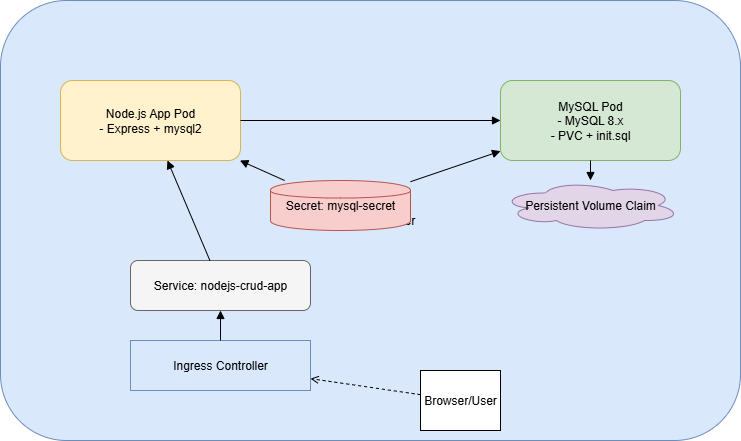

The diagram above was exported from draw.io. Its source (the exported page's mxGraphModel, read from the mxfile embedded in the PNG):
<mxGraphModel dx="988" dy="542" grid="1" gridSize="10" guides="1" tooltips="1" connect="1" arrows="1" fold="1" page="1" pageScale="1" pageWidth="850" pageHeight="1100" math="0" shadow="0">
  <root>
    <mxCell id="0" />
    <mxCell id="1" parent="0" />
    <mxCell id="9g2mjYFoCNsI_9FzqyYw-1" value="Minikube Cluster" style="rounded=1;whiteSpace=wrap;html=1;fillColor=#dae8fc;strokeColor=#6c8ebf;" vertex="1" parent="1">
      <mxGeometry x="60" y="90" width="740" height="440" as="geometry" />
    </mxCell>
    <mxCell id="9g2mjYFoCNsI_9FzqyYw-2" value="Node.js App Pod&#10;- Express + mysql2" style="rounded=1;whiteSpace=wrap;html=1;fillColor=#fff2cc;strokeColor=#d6b656;" vertex="1" parent="9g2mjYFoCNsI_9FzqyYw-1">
      <mxGeometry x="60" y="80" width="180" height="80" as="geometry" />
    </mxCell>
    <mxCell id="9g2mjYFoCNsI_9FzqyYw-3" value="MySQL Pod&#10;- MySQL 8.x&#10;- PVC + init.sql" style="rounded=1;whiteSpace=wrap;html=1;fillColor=#d5e8d4;strokeColor=#82b366;" vertex="1" parent="9g2mjYFoCNsI_9FzqyYw-1">
      <mxGeometry x="500" y="80" width="180" height="80" as="geometry" />
    </mxCell>
    <mxCell id="9g2mjYFoCNsI_9FzqyYw-4" value="Persistent Volume Claim" style="shape=cloud;whiteSpace=wrap;html=1;fillColor=#e1d5e7;strokeColor=#9673a6;" vertex="1" parent="9g2mjYFoCNsI_9FzqyYw-1">
      <mxGeometry x="500" y="180" width="180" height="50" as="geometry" />
    </mxCell>
    <mxCell id="9g2mjYFoCNsI_9FzqyYw-5" value="Secret: mysql-secret" style="shape=cylinder;whiteSpace=wrap;html=1;fillColor=#f8cecc;strokeColor=#b85450;" vertex="1" parent="9g2mjYFoCNsI_9FzqyYw-1">
      <mxGeometry x="270" y="180" width="140" height="50" as="geometry" />
    </mxCell>
    <mxCell id="9g2mjYFoCNsI_9FzqyYw-6" value="Service: nodejs-crud-app" style="rounded=1;whiteSpace=wrap;html=1;fillColor=#f5f5f5;strokeColor=#666666;" vertex="1" parent="9g2mjYFoCNsI_9FzqyYw-1">
      <mxGeometry x="130" y="260" width="180" height="50" as="geometry" />
    </mxCell>
    <mxCell id="9g2mjYFoCNsI_9FzqyYw-7" value="Ingress Controller" style="shape=mxgraph.internet;whiteSpace=wrap;html=1;fillColor=#dae8fc;strokeColor=#6c8ebf;" vertex="1" parent="9g2mjYFoCNsI_9FzqyYw-1">
      <mxGeometry x="130" y="340" width="180" height="50" as="geometry" />
    </mxCell>
    <mxCell id="9g2mjYFoCNsI_9FzqyYw-8" style="endArrow=block;html=1;strokeColor=#000000;" edge="1" parent="9g2mjYFoCNsI_9FzqyYw-1" source="9g2mjYFoCNsI_9FzqyYw-7" target="9g2mjYFoCNsI_9FzqyYw-6">
      <mxGeometry relative="1" as="geometry" />
    </mxCell>
    <mxCell id="9g2mjYFoCNsI_9FzqyYw-9" style="endArrow=block;html=1;strokeColor=#000000;" edge="1" parent="9g2mjYFoCNsI_9FzqyYw-1" source="9g2mjYFoCNsI_9FzqyYw-6" target="9g2mjYFoCNsI_9FzqyYw-2">
      <mxGeometry relative="1" as="geometry" />
    </mxCell>
    <mxCell id="9g2mjYFoCNsI_9FzqyYw-10" style="endArrow=block;html=1;strokeColor=#000000;" edge="1" parent="9g2mjYFoCNsI_9FzqyYw-1" source="9g2mjYFoCNsI_9FzqyYw-2" target="9g2mjYFoCNsI_9FzqyYw-3">
      <mxGeometry relative="1" as="geometry" />
    </mxCell>
    <mxCell id="9g2mjYFoCNsI_9FzqyYw-11" style="endArrow=block;html=1;strokeColor=#000000;" edge="1" parent="9g2mjYFoCNsI_9FzqyYw-1" source="9g2mjYFoCNsI_9FzqyYw-5" target="9g2mjYFoCNsI_9FzqyYw-2">
      <mxGeometry relative="1" as="geometry" />
    </mxCell>
    <mxCell id="9g2mjYFoCNsI_9FzqyYw-12" style="endArrow=block;html=1;strokeColor=#000000;" edge="1" parent="9g2mjYFoCNsI_9FzqyYw-1" source="9g2mjYFoCNsI_9FzqyYw-5" target="9g2mjYFoCNsI_9FzqyYw-3">
      <mxGeometry relative="1" as="geometry" />
    </mxCell>
    <mxCell id="9g2mjYFoCNsI_9FzqyYw-13" style="endArrow=block;html=1;strokeColor=#000000;" edge="1" parent="9g2mjYFoCNsI_9FzqyYw-1" source="9g2mjYFoCNsI_9FzqyYw-3" target="9g2mjYFoCNsI_9FzqyYw-4">
      <mxGeometry relative="1" as="geometry" />
    </mxCell>
    <mxCell id="9g2mjYFoCNsI_9FzqyYw-15" value="Browser/User" style="shape=mxgraph.office.people.person;whiteSpace=wrap;html=1;" vertex="1" parent="9g2mjYFoCNsI_9FzqyYw-1">
      <mxGeometry x="420" y="370" width="80" height="60" as="geometry" />
    </mxCell>
    <mxCell id="9g2mjYFoCNsI_9FzqyYw-14" style="endArrow=open;html=1;dashed=1;strokeColor=#000000;" edge="1" parent="9g2mjYFoCNsI_9FzqyYw-1" source="9g2mjYFoCNsI_9FzqyYw-15" target="9g2mjYFoCNsI_9FzqyYw-7">
      <mxGeometry relative="1" as="geometry" />
    </mxCell>
  </root>
</mxGraphModel>